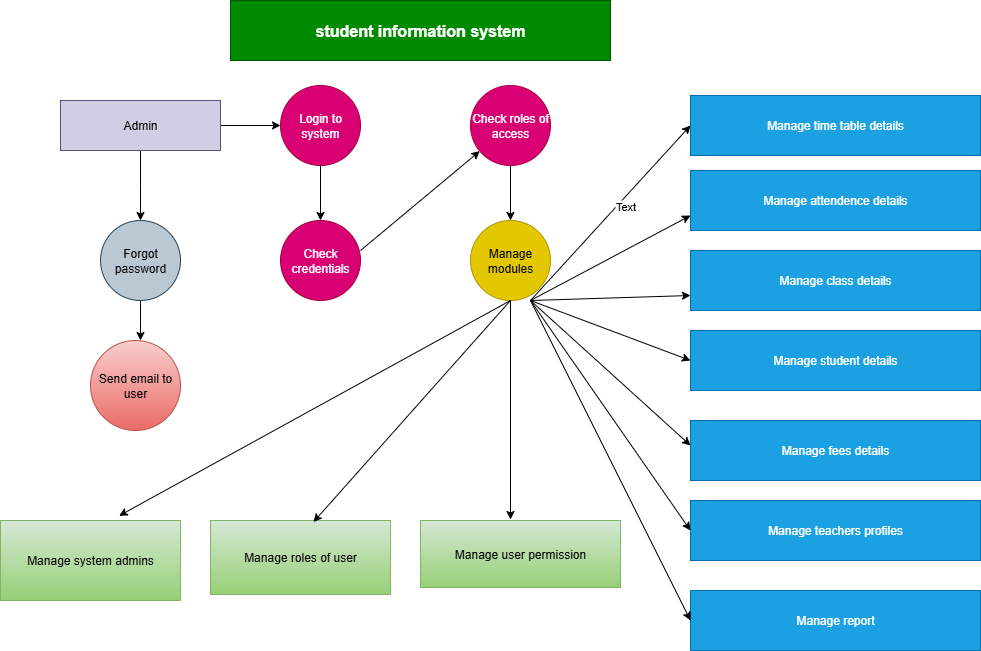

The diagram above was exported from draw.io. Its source (the exported page's mxGraphModel, read from the mxfile embedded in the PNG):
<mxGraphModel dx="1603" dy="785" grid="1" gridSize="10" guides="1" tooltips="1" connect="1" arrows="1" fold="1" page="1" pageScale="1" pageWidth="827" pageHeight="1169" math="0" shadow="0">
  <root>
    <mxCell id="0" />
    <mxCell id="1" parent="0" />
    <mxCell id="dnkurOYA8Na61-yWWrb7-1" value="&lt;font size=&quot;3&quot;&gt;&lt;b&gt;student information system&lt;/b&gt;&lt;/font&gt;" style="rounded=0;whiteSpace=wrap;html=1;fillColor=#008a00;fontColor=#ffffff;strokeColor=#005700;" vertex="1" parent="1">
      <mxGeometry x="250" y="20" width="380" height="60" as="geometry" />
    </mxCell>
    <mxCell id="dnkurOYA8Na61-yWWrb7-3" style="edgeStyle=orthogonalEdgeStyle;rounded=0;orthogonalLoop=1;jettySize=auto;html=1;exitX=1;exitY=0.5;exitDx=0;exitDy=0;" edge="1" parent="1" source="dnkurOYA8Na61-yWWrb7-2">
      <mxGeometry relative="1" as="geometry">
        <mxPoint x="300" y="145" as="targetPoint" />
      </mxGeometry>
    </mxCell>
    <mxCell id="dnkurOYA8Na61-yWWrb7-5" style="edgeStyle=orthogonalEdgeStyle;rounded=0;orthogonalLoop=1;jettySize=auto;html=1;exitX=0.5;exitY=1;exitDx=0;exitDy=0;" edge="1" parent="1" source="dnkurOYA8Na61-yWWrb7-2">
      <mxGeometry relative="1" as="geometry">
        <mxPoint x="160" y="240" as="targetPoint" />
      </mxGeometry>
    </mxCell>
    <mxCell id="dnkurOYA8Na61-yWWrb7-2" value="Admin" style="rounded=0;whiteSpace=wrap;html=1;fillColor=#d0cee2;strokeColor=#56517e;" vertex="1" parent="1">
      <mxGeometry x="80" y="120" width="160" height="50" as="geometry" />
    </mxCell>
    <mxCell id="dnkurOYA8Na61-yWWrb7-7" style="edgeStyle=orthogonalEdgeStyle;rounded=0;orthogonalLoop=1;jettySize=auto;html=1;" edge="1" parent="1">
      <mxGeometry relative="1" as="geometry">
        <mxPoint x="340" y="240" as="targetPoint" />
        <mxPoint x="340" y="185" as="sourcePoint" />
      </mxGeometry>
    </mxCell>
    <mxCell id="dnkurOYA8Na61-yWWrb7-9" style="edgeStyle=orthogonalEdgeStyle;rounded=0;orthogonalLoop=1;jettySize=auto;html=1;exitX=0.5;exitY=1;exitDx=0;exitDy=0;" edge="1" parent="1" source="dnkurOYA8Na61-yWWrb7-6">
      <mxGeometry relative="1" as="geometry">
        <mxPoint x="160" y="360" as="targetPoint" />
      </mxGeometry>
    </mxCell>
    <mxCell id="dnkurOYA8Na61-yWWrb7-6" value="Forgot password" style="ellipse;whiteSpace=wrap;html=1;aspect=fixed;fillColor=#bac8d3;strokeColor=#23445d;" vertex="1" parent="1">
      <mxGeometry x="120" y="240" width="80" height="80" as="geometry" />
    </mxCell>
    <mxCell id="dnkurOYA8Na61-yWWrb7-8" value="Check credentials" style="ellipse;whiteSpace=wrap;html=1;aspect=fixed;fillColor=#d80073;fontColor=#ffffff;strokeColor=#A50040;" vertex="1" parent="1">
      <mxGeometry x="300" y="240" width="80" height="80" as="geometry" />
    </mxCell>
    <mxCell id="dnkurOYA8Na61-yWWrb7-10" value="Send email to user" style="ellipse;whiteSpace=wrap;html=1;aspect=fixed;fillColor=#f8cecc;gradientColor=#ea6b66;strokeColor=#b85450;" vertex="1" parent="1">
      <mxGeometry x="110" y="360" width="90" height="90" as="geometry" />
    </mxCell>
    <mxCell id="dnkurOYA8Na61-yWWrb7-16" style="edgeStyle=orthogonalEdgeStyle;rounded=0;orthogonalLoop=1;jettySize=auto;html=1;exitX=0.5;exitY=1;exitDx=0;exitDy=0;" edge="1" parent="1" source="dnkurOYA8Na61-yWWrb7-11">
      <mxGeometry relative="1" as="geometry">
        <mxPoint x="530" y="240" as="targetPoint" />
      </mxGeometry>
    </mxCell>
    <mxCell id="dnkurOYA8Na61-yWWrb7-11" value="Check roles of access" style="ellipse;whiteSpace=wrap;html=1;aspect=fixed;fillColor=#d80073;fontColor=#ffffff;strokeColor=#A50040;" vertex="1" parent="1">
      <mxGeometry x="490" y="105" width="80" height="80" as="geometry" />
    </mxCell>
    <mxCell id="dnkurOYA8Na61-yWWrb7-15" value="" style="endArrow=classic;html=1;rounded=0;" edge="1" parent="1" target="dnkurOYA8Na61-yWWrb7-11">
      <mxGeometry width="50" height="50" relative="1" as="geometry">
        <mxPoint x="380" y="270" as="sourcePoint" />
        <mxPoint x="430" y="220" as="targetPoint" />
      </mxGeometry>
    </mxCell>
    <mxCell id="dnkurOYA8Na61-yWWrb7-17" value="Manage modules" style="ellipse;whiteSpace=wrap;html=1;aspect=fixed;fillColor=#e3c800;fontColor=#000000;strokeColor=#B09500;" vertex="1" parent="1">
      <mxGeometry x="490" y="240" width="80" height="80" as="geometry" />
    </mxCell>
    <mxCell id="dnkurOYA8Na61-yWWrb7-18" value="Manage time table details" style="rounded=0;whiteSpace=wrap;html=1;fillColor=#1ba1e2;fontColor=#ffffff;strokeColor=#006EAF;" vertex="1" parent="1">
      <mxGeometry x="710" y="115" width="290" height="60" as="geometry" />
    </mxCell>
    <mxCell id="dnkurOYA8Na61-yWWrb7-19" value="Manage attendence details" style="rounded=0;whiteSpace=wrap;html=1;fillColor=#1ba1e2;fontColor=#ffffff;strokeColor=#006EAF;" vertex="1" parent="1">
      <mxGeometry x="710" y="190" width="290" height="60" as="geometry" />
    </mxCell>
    <mxCell id="dnkurOYA8Na61-yWWrb7-23" value="Manage class details" style="rounded=0;whiteSpace=wrap;html=1;fillColor=#1ba1e2;fontColor=#ffffff;strokeColor=#006EAF;" vertex="1" parent="1">
      <mxGeometry x="710" y="270" width="290" height="60" as="geometry" />
    </mxCell>
    <mxCell id="dnkurOYA8Na61-yWWrb7-24" value="Manage student details" style="rounded=0;whiteSpace=wrap;html=1;fillColor=#1ba1e2;fontColor=#ffffff;strokeColor=#006EAF;" vertex="1" parent="1">
      <mxGeometry x="710" y="350" width="290" height="60" as="geometry" />
    </mxCell>
    <mxCell id="dnkurOYA8Na61-yWWrb7-26" value="Manage teachers profiles" style="rounded=0;whiteSpace=wrap;html=1;fillColor=#1ba1e2;fontColor=#ffffff;strokeColor=#006EAF;" vertex="1" parent="1">
      <mxGeometry x="710" y="520" width="290" height="60" as="geometry" />
    </mxCell>
    <mxCell id="dnkurOYA8Na61-yWWrb7-27" value="Manage report" style="rounded=0;whiteSpace=wrap;html=1;fillColor=#1ba1e2;fontColor=#ffffff;strokeColor=#006EAF;" vertex="1" parent="1">
      <mxGeometry x="710" y="610" width="290" height="60" as="geometry" />
    </mxCell>
    <mxCell id="dnkurOYA8Na61-yWWrb7-42" value="" style="endArrow=classic;html=1;rounded=0;entryX=0;entryY=0.5;entryDx=0;entryDy=0;" edge="1" parent="1" target="dnkurOYA8Na61-yWWrb7-24">
      <mxGeometry width="50" height="50" relative="1" as="geometry">
        <mxPoint x="550" y="320" as="sourcePoint" />
        <mxPoint x="600" y="270" as="targetPoint" />
      </mxGeometry>
    </mxCell>
    <mxCell id="dnkurOYA8Na61-yWWrb7-43" value="" style="endArrow=classic;html=1;rounded=0;entryX=0;entryY=0.5;entryDx=0;entryDy=0;" edge="1" parent="1">
      <mxGeometry width="50" height="50" relative="1" as="geometry">
        <mxPoint x="550" y="320" as="sourcePoint" />
        <mxPoint x="710" y="465" as="targetPoint" />
      </mxGeometry>
    </mxCell>
    <mxCell id="dnkurOYA8Na61-yWWrb7-44" value="" style="endArrow=classic;html=1;rounded=0;entryX=0;entryY=0.5;entryDx=0;entryDy=0;" edge="1" parent="1" target="dnkurOYA8Na61-yWWrb7-26">
      <mxGeometry width="50" height="50" relative="1" as="geometry">
        <mxPoint x="550" y="320" as="sourcePoint" />
        <mxPoint x="600" y="270" as="targetPoint" />
      </mxGeometry>
    </mxCell>
    <mxCell id="dnkurOYA8Na61-yWWrb7-45" value="" style="endArrow=classic;html=1;rounded=0;entryX=0;entryY=0.5;entryDx=0;entryDy=0;" edge="1" parent="1" target="dnkurOYA8Na61-yWWrb7-27">
      <mxGeometry width="50" height="50" relative="1" as="geometry">
        <mxPoint x="550" y="320" as="sourcePoint" />
        <mxPoint x="600" y="270" as="targetPoint" />
      </mxGeometry>
    </mxCell>
    <mxCell id="dnkurOYA8Na61-yWWrb7-46" value="" style="endArrow=classic;html=1;rounded=0;entryX=0;entryY=0.5;entryDx=0;entryDy=0;" edge="1" parent="1" target="dnkurOYA8Na61-yWWrb7-18">
      <mxGeometry width="50" height="50" relative="1" as="geometry">
        <mxPoint x="550" y="320" as="sourcePoint" />
        <mxPoint x="600" y="270" as="targetPoint" />
      </mxGeometry>
    </mxCell>
    <mxCell id="dnkurOYA8Na61-yWWrb7-50" value="Text" style="edgeLabel;html=1;align=center;verticalAlign=middle;resizable=0;points=[];" vertex="1" connectable="0" parent="dnkurOYA8Na61-yWWrb7-46">
      <mxGeometry x="0.12" y="-6" relative="1" as="geometry">
        <mxPoint as="offset" />
      </mxGeometry>
    </mxCell>
    <mxCell id="dnkurOYA8Na61-yWWrb7-52" value="" style="endArrow=classic;html=1;rounded=0;entryX=0;entryY=0.75;entryDx=0;entryDy=0;" edge="1" parent="1" target="dnkurOYA8Na61-yWWrb7-19">
      <mxGeometry width="50" height="50" relative="1" as="geometry">
        <mxPoint x="550" y="320" as="sourcePoint" />
        <mxPoint x="600" y="270" as="targetPoint" />
      </mxGeometry>
    </mxCell>
    <mxCell id="dnkurOYA8Na61-yWWrb7-55" value="" style="endArrow=classic;html=1;rounded=0;entryX=0;entryY=0.75;entryDx=0;entryDy=0;" edge="1" parent="1" target="dnkurOYA8Na61-yWWrb7-23">
      <mxGeometry width="50" height="50" relative="1" as="geometry">
        <mxPoint x="550" y="320" as="sourcePoint" />
        <mxPoint x="600" y="270" as="targetPoint" />
      </mxGeometry>
    </mxCell>
    <mxCell id="dnkurOYA8Na61-yWWrb7-61" value="Manage fees details" style="rounded=0;whiteSpace=wrap;html=1;fillColor=#1ba1e2;fontColor=#ffffff;strokeColor=#006EAF;" vertex="1" parent="1">
      <mxGeometry x="710" y="440" width="290" height="60" as="geometry" />
    </mxCell>
    <mxCell id="dnkurOYA8Na61-yWWrb7-67" value="Manage system admins" style="rounded=0;whiteSpace=wrap;html=1;fillColor=#d5e8d4;gradientColor=#97d077;strokeColor=#82b366;" vertex="1" parent="1">
      <mxGeometry x="20" y="540" width="180" height="80" as="geometry" />
    </mxCell>
    <mxCell id="dnkurOYA8Na61-yWWrb7-68" value="Manage roles of user" style="rounded=0;whiteSpace=wrap;html=1;fillColor=#d5e8d4;gradientColor=#97d077;strokeColor=#82b366;" vertex="1" parent="1">
      <mxGeometry x="230" y="540" width="180" height="74" as="geometry" />
    </mxCell>
    <mxCell id="dnkurOYA8Na61-yWWrb7-71" value="Manage user permission" style="rounded=0;whiteSpace=wrap;html=1;fillColor=#d5e8d4;gradientColor=#97d077;strokeColor=#82b366;" vertex="1" parent="1">
      <mxGeometry x="440" y="540" width="200" height="67" as="geometry" />
    </mxCell>
    <mxCell id="dnkurOYA8Na61-yWWrb7-73" value="" style="endArrow=classic;html=1;rounded=0;entryX=0.659;entryY=-0.059;entryDx=0;entryDy=0;entryPerimeter=0;" edge="1" parent="1" target="dnkurOYA8Na61-yWWrb7-67">
      <mxGeometry width="50" height="50" relative="1" as="geometry">
        <mxPoint x="530" y="320" as="sourcePoint" />
        <mxPoint x="580" y="270" as="targetPoint" />
      </mxGeometry>
    </mxCell>
    <mxCell id="dnkurOYA8Na61-yWWrb7-74" value="" style="endArrow=classic;html=1;rounded=0;entryX=0.572;entryY=0.02;entryDx=0;entryDy=0;entryPerimeter=0;" edge="1" parent="1" target="dnkurOYA8Na61-yWWrb7-68">
      <mxGeometry width="50" height="50" relative="1" as="geometry">
        <mxPoint x="530" y="320" as="sourcePoint" />
        <mxPoint x="580" y="270" as="targetPoint" />
      </mxGeometry>
    </mxCell>
    <mxCell id="dnkurOYA8Na61-yWWrb7-75" value="" style="endArrow=classic;html=1;rounded=0;entryX=0.45;entryY=-0.015;entryDx=0;entryDy=0;entryPerimeter=0;" edge="1" parent="1" target="dnkurOYA8Na61-yWWrb7-71">
      <mxGeometry width="50" height="50" relative="1" as="geometry">
        <mxPoint x="530" y="320" as="sourcePoint" />
        <mxPoint x="580" y="270" as="targetPoint" />
      </mxGeometry>
    </mxCell>
    <mxCell id="dnkurOYA8Na61-yWWrb7-77" value="Login to system" style="ellipse;whiteSpace=wrap;html=1;aspect=fixed;fillColor=#d80073;fontColor=#ffffff;strokeColor=#A50040;" vertex="1" parent="1">
      <mxGeometry x="300" y="105" width="80" height="80" as="geometry" />
    </mxCell>
  </root>
</mxGraphModel>